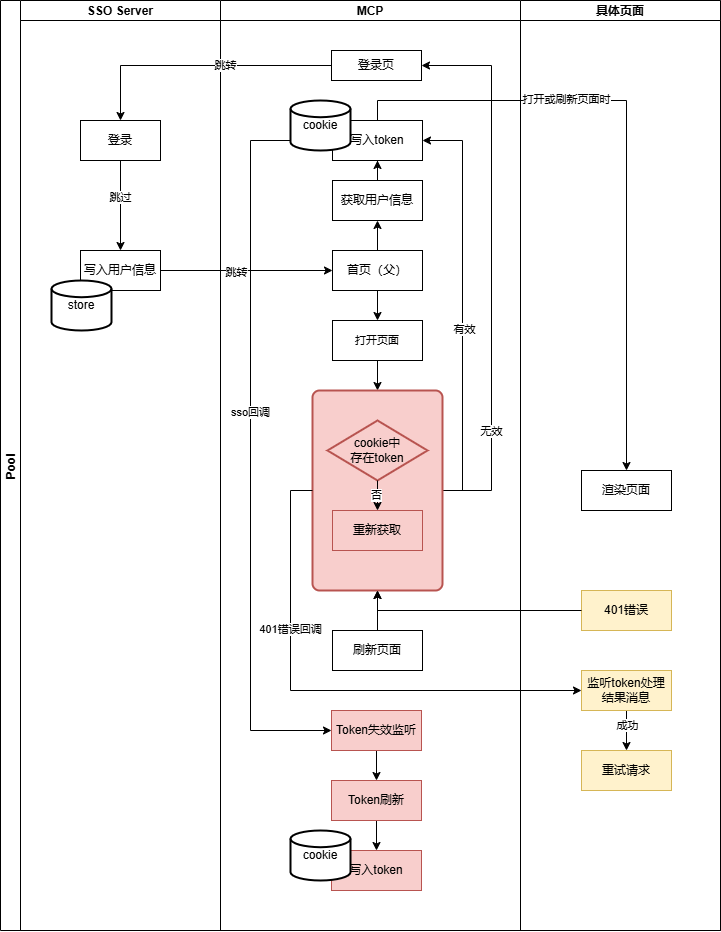

The diagram above was exported from draw.io. Its source (the exported page's mxGraphModel, read from the mxfile embedded in the PNG):
<mxGraphModel dx="1188" dy="623" grid="1" gridSize="10" guides="1" tooltips="1" connect="1" arrows="1" fold="1" page="1" pageScale="1" pageWidth="827" pageHeight="1169" math="0" shadow="0">
  <root>
    <mxCell id="0" />
    <mxCell id="1" parent="0" />
    <mxCell id="QluS-aAjsIgC2w83DEUZ-6" value="Pool" style="swimlane;childLayout=stackLayout;resizeParent=1;resizeParentMax=0;startSize=20;horizontal=0;horizontalStack=1;" parent="1" vertex="1">
      <mxGeometry x="80" y="20" width="720" height="930" as="geometry" />
    </mxCell>
    <mxCell id="QluS-aAjsIgC2w83DEUZ-7" value="SSO Server" style="swimlane;startSize=20;" parent="QluS-aAjsIgC2w83DEUZ-6" vertex="1">
      <mxGeometry x="20" width="200" height="930" as="geometry" />
    </mxCell>
    <mxCell id="nYzu0JgBFqqFMGA5fvKE-6" style="edgeStyle=orthogonalEdgeStyle;rounded=0;orthogonalLoop=1;jettySize=auto;html=1;entryX=0.5;entryY=0;entryDx=0;entryDy=0;" edge="1" parent="QluS-aAjsIgC2w83DEUZ-7" source="QluS-aAjsIgC2w83DEUZ-13" target="nYzu0JgBFqqFMGA5fvKE-5">
      <mxGeometry relative="1" as="geometry" />
    </mxCell>
    <mxCell id="nYzu0JgBFqqFMGA5fvKE-7" value="跳过" style="edgeLabel;html=1;align=center;verticalAlign=middle;resizable=0;points=[];" vertex="1" connectable="0" parent="nYzu0JgBFqqFMGA5fvKE-6">
      <mxGeometry x="-0.1778" relative="1" as="geometry">
        <mxPoint as="offset" />
      </mxGeometry>
    </mxCell>
    <mxCell id="QluS-aAjsIgC2w83DEUZ-13" value="登录" style="rounded=0;whiteSpace=wrap;html=1;" parent="QluS-aAjsIgC2w83DEUZ-7" vertex="1">
      <mxGeometry x="60" y="120" width="80" height="40" as="geometry" />
    </mxCell>
    <mxCell id="nYzu0JgBFqqFMGA5fvKE-5" value="写入用户信息" style="rounded=0;whiteSpace=wrap;html=1;" vertex="1" parent="QluS-aAjsIgC2w83DEUZ-7">
      <mxGeometry x="60" y="250" width="80" height="40" as="geometry" />
    </mxCell>
    <mxCell id="QluS-aAjsIgC2w83DEUZ-19" value="store" style="strokeWidth=2;html=1;shape=mxgraph.flowchart.database;whiteSpace=wrap;" parent="QluS-aAjsIgC2w83DEUZ-7" vertex="1">
      <mxGeometry x="31" y="280" width="60" height="50" as="geometry" />
    </mxCell>
    <mxCell id="QluS-aAjsIgC2w83DEUZ-8" value="MCP" style="swimlane;startSize=20;" parent="QluS-aAjsIgC2w83DEUZ-6" vertex="1">
      <mxGeometry x="220" width="300" height="930" as="geometry" />
    </mxCell>
    <mxCell id="QluS-aAjsIgC2w83DEUZ-10" value="登录页" style="rounded=0;whiteSpace=wrap;html=1;" parent="QluS-aAjsIgC2w83DEUZ-8" vertex="1">
      <mxGeometry x="111" y="50" width="90" height="30" as="geometry" />
    </mxCell>
    <mxCell id="QluS-aAjsIgC2w83DEUZ-25" style="edgeStyle=orthogonalEdgeStyle;rounded=0;orthogonalLoop=1;jettySize=auto;html=1;entryX=0.5;entryY=0;entryDx=0;entryDy=0;" parent="QluS-aAjsIgC2w83DEUZ-8" source="QluS-aAjsIgC2w83DEUZ-12" target="QluS-aAjsIgC2w83DEUZ-24" edge="1">
      <mxGeometry relative="1" as="geometry" />
    </mxCell>
    <mxCell id="QluS-aAjsIgC2w83DEUZ-31" style="edgeStyle=orthogonalEdgeStyle;rounded=0;orthogonalLoop=1;jettySize=auto;html=1;entryX=0.5;entryY=1;entryDx=0;entryDy=0;" parent="QluS-aAjsIgC2w83DEUZ-8" source="QluS-aAjsIgC2w83DEUZ-12" target="nYzu0JgBFqqFMGA5fvKE-3" edge="1">
      <mxGeometry relative="1" as="geometry" />
    </mxCell>
    <mxCell id="QluS-aAjsIgC2w83DEUZ-12" value="首页（父）" style="rounded=0;whiteSpace=wrap;html=1;" parent="QluS-aAjsIgC2w83DEUZ-8" vertex="1">
      <mxGeometry x="112" y="250" width="90" height="40" as="geometry" />
    </mxCell>
    <mxCell id="KIUjc3lk86y1q8A7Fn4e-16" style="edgeStyle=orthogonalEdgeStyle;rounded=0;orthogonalLoop=1;jettySize=auto;html=1;entryX=0.5;entryY=0;entryDx=0;entryDy=0;" parent="QluS-aAjsIgC2w83DEUZ-8" source="QluS-aAjsIgC2w83DEUZ-24" target="KIUjc3lk86y1q8A7Fn4e-4" edge="1">
      <mxGeometry relative="1" as="geometry" />
    </mxCell>
    <mxCell id="QluS-aAjsIgC2w83DEUZ-24" value="&lt;span style=&quot;font-size: 11px; text-wrap-mode: nowrap; background-color: rgb(255, 255, 255);&quot;&gt;打开页面&lt;/span&gt;" style="rounded=0;whiteSpace=wrap;html=1;" parent="QluS-aAjsIgC2w83DEUZ-8" vertex="1">
      <mxGeometry x="112" y="320" width="90" height="40" as="geometry" />
    </mxCell>
    <mxCell id="nYzu0JgBFqqFMGA5fvKE-11" style="edgeStyle=orthogonalEdgeStyle;rounded=0;orthogonalLoop=1;jettySize=auto;html=1;entryX=0;entryY=0.5;entryDx=0;entryDy=0;exitX=0;exitY=0.5;exitDx=0;exitDy=0;" edge="1" parent="QluS-aAjsIgC2w83DEUZ-8" source="QluS-aAjsIgC2w83DEUZ-30" target="KIUjc3lk86y1q8A7Fn4e-2">
      <mxGeometry relative="1" as="geometry">
        <Array as="points">
          <mxPoint x="30" y="140" />
          <mxPoint x="30" y="730" />
        </Array>
      </mxGeometry>
    </mxCell>
    <mxCell id="nYzu0JgBFqqFMGA5fvKE-13" value="sso回调" style="edgeLabel;html=1;align=center;verticalAlign=middle;resizable=0;points=[];" vertex="1" connectable="0" parent="nYzu0JgBFqqFMGA5fvKE-11">
      <mxGeometry x="-0.062" relative="1" as="geometry">
        <mxPoint as="offset" />
      </mxGeometry>
    </mxCell>
    <mxCell id="QluS-aAjsIgC2w83DEUZ-30" value="写入token" style="rounded=0;whiteSpace=wrap;html=1;" parent="QluS-aAjsIgC2w83DEUZ-8" vertex="1">
      <mxGeometry x="112" y="120" width="90" height="40" as="geometry" />
    </mxCell>
    <mxCell id="QluS-aAjsIgC2w83DEUZ-38" value="cookie" style="strokeWidth=2;html=1;shape=mxgraph.flowchart.database;whiteSpace=wrap;" parent="QluS-aAjsIgC2w83DEUZ-8" vertex="1">
      <mxGeometry x="70" y="100" width="60" height="50" as="geometry" />
    </mxCell>
    <mxCell id="KIUjc3lk86y1q8A7Fn4e-5" style="edgeStyle=orthogonalEdgeStyle;rounded=0;orthogonalLoop=1;jettySize=auto;html=1;entryX=1;entryY=0.5;entryDx=0;entryDy=0;exitX=1;exitY=0.5;exitDx=0;exitDy=0;" parent="QluS-aAjsIgC2w83DEUZ-8" source="KIUjc3lk86y1q8A7Fn4e-4" target="QluS-aAjsIgC2w83DEUZ-10" edge="1">
      <mxGeometry relative="1" as="geometry">
        <Array as="points">
          <mxPoint x="271" y="490" />
          <mxPoint x="271" y="65" />
        </Array>
      </mxGeometry>
    </mxCell>
    <mxCell id="KIUjc3lk86y1q8A7Fn4e-6" value="无效" style="edgeLabel;html=1;align=center;verticalAlign=middle;resizable=0;points=[];" parent="KIUjc3lk86y1q8A7Fn4e-5" vertex="1" connectable="0">
      <mxGeometry x="-0.601" relative="1" as="geometry">
        <mxPoint as="offset" />
      </mxGeometry>
    </mxCell>
    <mxCell id="KIUjc3lk86y1q8A7Fn4e-18" style="edgeStyle=orthogonalEdgeStyle;rounded=0;orthogonalLoop=1;jettySize=auto;html=1;entryX=1;entryY=0.5;entryDx=0;entryDy=0;exitX=1;exitY=0.5;exitDx=0;exitDy=0;" parent="QluS-aAjsIgC2w83DEUZ-8" source="KIUjc3lk86y1q8A7Fn4e-4" target="QluS-aAjsIgC2w83DEUZ-30" edge="1">
      <mxGeometry relative="1" as="geometry" />
    </mxCell>
    <mxCell id="KIUjc3lk86y1q8A7Fn4e-19" value="有效" style="edgeLabel;html=1;align=center;verticalAlign=middle;resizable=0;points=[];" parent="KIUjc3lk86y1q8A7Fn4e-18" vertex="1" connectable="0">
      <mxGeometry x="-0.1122" y="-2" relative="1" as="geometry">
        <mxPoint as="offset" />
      </mxGeometry>
    </mxCell>
    <mxCell id="KIUjc3lk86y1q8A7Fn4e-4" value="" style="rounded=1;whiteSpace=wrap;html=1;absoluteArcSize=1;arcSize=14;strokeWidth=2;align=left;fillColor=#f8cecc;strokeColor=#b85450;" parent="QluS-aAjsIgC2w83DEUZ-8" vertex="1">
      <mxGeometry x="92" y="390" width="130" height="200" as="geometry" />
    </mxCell>
    <mxCell id="QluS-aAjsIgC2w83DEUZ-32" value="cookie中&lt;br&gt;存在token" style="strokeWidth=2;html=1;shape=mxgraph.flowchart.decision;whiteSpace=wrap;fillColor=#f8cecc;strokeColor=#b85450;" parent="QluS-aAjsIgC2w83DEUZ-8" vertex="1">
      <mxGeometry x="107" y="420" width="100" height="60" as="geometry" />
    </mxCell>
    <mxCell id="QluS-aAjsIgC2w83DEUZ-47" style="edgeStyle=orthogonalEdgeStyle;rounded=0;orthogonalLoop=1;jettySize=auto;html=1;" parent="QluS-aAjsIgC2w83DEUZ-8" source="QluS-aAjsIgC2w83DEUZ-32" target="KIUjc3lk86y1q8A7Fn4e-8" edge="1">
      <mxGeometry relative="1" as="geometry">
        <mxPoint x="193" y="485" as="targetPoint" />
      </mxGeometry>
    </mxCell>
    <mxCell id="KIUjc3lk86y1q8A7Fn4e-9" value="否" style="edgeLabel;html=1;align=center;verticalAlign=middle;resizable=0;points=[];" parent="QluS-aAjsIgC2w83DEUZ-47" vertex="1" connectable="0">
      <mxGeometry x="-0.4" y="-1" relative="1" as="geometry">
        <mxPoint as="offset" />
      </mxGeometry>
    </mxCell>
    <mxCell id="KIUjc3lk86y1q8A7Fn4e-8" value="重新获取" style="rounded=0;whiteSpace=wrap;html=1;fillColor=#f8cecc;strokeColor=#b85450;" parent="QluS-aAjsIgC2w83DEUZ-8" vertex="1">
      <mxGeometry x="112" y="510" width="90" height="40" as="geometry" />
    </mxCell>
    <mxCell id="nYzu0JgBFqqFMGA5fvKE-18" style="edgeStyle=orthogonalEdgeStyle;rounded=0;orthogonalLoop=1;jettySize=auto;html=1;entryX=0.5;entryY=0;entryDx=0;entryDy=0;" edge="1" parent="QluS-aAjsIgC2w83DEUZ-8" source="KIUjc3lk86y1q8A7Fn4e-2" target="nYzu0JgBFqqFMGA5fvKE-17">
      <mxGeometry relative="1" as="geometry" />
    </mxCell>
    <mxCell id="KIUjc3lk86y1q8A7Fn4e-2" value="Token失效监听" style="rounded=0;whiteSpace=wrap;html=1;fillColor=#f8cecc;strokeColor=#b85450;" parent="QluS-aAjsIgC2w83DEUZ-8" vertex="1">
      <mxGeometry x="111" y="710" width="90" height="40" as="geometry" />
    </mxCell>
    <mxCell id="nYzu0JgBFqqFMGA5fvKE-4" style="edgeStyle=orthogonalEdgeStyle;rounded=0;orthogonalLoop=1;jettySize=auto;html=1;entryX=0.5;entryY=1;entryDx=0;entryDy=0;" edge="1" parent="QluS-aAjsIgC2w83DEUZ-8" source="nYzu0JgBFqqFMGA5fvKE-3" target="QluS-aAjsIgC2w83DEUZ-30">
      <mxGeometry relative="1" as="geometry" />
    </mxCell>
    <mxCell id="nYzu0JgBFqqFMGA5fvKE-3" value="获取用户信息" style="rounded=0;whiteSpace=wrap;html=1;" vertex="1" parent="QluS-aAjsIgC2w83DEUZ-8">
      <mxGeometry x="112" y="180" width="90" height="40" as="geometry" />
    </mxCell>
    <mxCell id="nYzu0JgBFqqFMGA5fvKE-10" style="edgeStyle=orthogonalEdgeStyle;rounded=0;orthogonalLoop=1;jettySize=auto;html=1;entryX=0.5;entryY=1;entryDx=0;entryDy=0;" edge="1" parent="QluS-aAjsIgC2w83DEUZ-8" source="nYzu0JgBFqqFMGA5fvKE-8" target="KIUjc3lk86y1q8A7Fn4e-4">
      <mxGeometry relative="1" as="geometry" />
    </mxCell>
    <mxCell id="nYzu0JgBFqqFMGA5fvKE-8" value="刷新页面" style="rounded=0;whiteSpace=wrap;html=1;" vertex="1" parent="QluS-aAjsIgC2w83DEUZ-8">
      <mxGeometry x="112" y="630" width="90" height="40" as="geometry" />
    </mxCell>
    <mxCell id="nYzu0JgBFqqFMGA5fvKE-21" style="edgeStyle=orthogonalEdgeStyle;rounded=0;orthogonalLoop=1;jettySize=auto;html=1;" edge="1" parent="QluS-aAjsIgC2w83DEUZ-8" source="nYzu0JgBFqqFMGA5fvKE-17" target="nYzu0JgBFqqFMGA5fvKE-19">
      <mxGeometry relative="1" as="geometry" />
    </mxCell>
    <mxCell id="nYzu0JgBFqqFMGA5fvKE-17" value="Token刷新" style="rounded=0;whiteSpace=wrap;html=1;fillColor=#f8cecc;strokeColor=#b85450;" vertex="1" parent="QluS-aAjsIgC2w83DEUZ-8">
      <mxGeometry x="111" y="780" width="90" height="40" as="geometry" />
    </mxCell>
    <mxCell id="nYzu0JgBFqqFMGA5fvKE-19" value="写入token" style="rounded=0;whiteSpace=wrap;html=1;fillColor=#f8cecc;strokeColor=#b85450;" vertex="1" parent="QluS-aAjsIgC2w83DEUZ-8">
      <mxGeometry x="111" y="850" width="90" height="40" as="geometry" />
    </mxCell>
    <mxCell id="nYzu0JgBFqqFMGA5fvKE-20" value="cookie" style="strokeWidth=2;html=1;shape=mxgraph.flowchart.database;whiteSpace=wrap;" vertex="1" parent="QluS-aAjsIgC2w83DEUZ-8">
      <mxGeometry x="70" y="830" width="60" height="50" as="geometry" />
    </mxCell>
    <mxCell id="QluS-aAjsIgC2w83DEUZ-9" value="具体页面" style="swimlane;startSize=20;" parent="QluS-aAjsIgC2w83DEUZ-6" vertex="1">
      <mxGeometry x="520" width="200" height="930" as="geometry" />
    </mxCell>
    <mxCell id="QluS-aAjsIgC2w83DEUZ-61" value="渲染页面" style="rounded=0;whiteSpace=wrap;html=1;" parent="QluS-aAjsIgC2w83DEUZ-9" vertex="1">
      <mxGeometry x="61" y="470" width="90" height="40" as="geometry" />
    </mxCell>
    <mxCell id="KIUjc3lk86y1q8A7Fn4e-24" value="401错误" style="rounded=0;whiteSpace=wrap;html=1;fillColor=#fff2cc;strokeColor=#d6b656;" parent="QluS-aAjsIgC2w83DEUZ-9" vertex="1">
      <mxGeometry x="61" y="590" width="90" height="40" as="geometry" />
    </mxCell>
    <mxCell id="KIUjc3lk86y1q8A7Fn4e-28" style="edgeStyle=orthogonalEdgeStyle;rounded=0;orthogonalLoop=1;jettySize=auto;html=1;entryX=0.5;entryY=0;entryDx=0;entryDy=0;exitX=0.5;exitY=1;exitDx=0;exitDy=0;" parent="QluS-aAjsIgC2w83DEUZ-9" source="KIUjc3lk86y1q8A7Fn4e-26" target="KIUjc3lk86y1q8A7Fn4e-29" edge="1">
      <mxGeometry relative="1" as="geometry">
        <mxPoint x="171" y="750" as="targetPoint" />
      </mxGeometry>
    </mxCell>
    <mxCell id="KIUjc3lk86y1q8A7Fn4e-31" value="成功" style="edgeLabel;html=1;align=center;verticalAlign=middle;resizable=0;points=[];" parent="KIUjc3lk86y1q8A7Fn4e-28" vertex="1" connectable="0">
      <mxGeometry x="-0.3" y="1" relative="1" as="geometry">
        <mxPoint as="offset" />
      </mxGeometry>
    </mxCell>
    <mxCell id="KIUjc3lk86y1q8A7Fn4e-26" value="监听token处理结果消息" style="rounded=0;whiteSpace=wrap;html=1;fillColor=#fff2cc;strokeColor=#d6b656;" parent="QluS-aAjsIgC2w83DEUZ-9" vertex="1">
      <mxGeometry x="61" y="670" width="90" height="40" as="geometry" />
    </mxCell>
    <mxCell id="KIUjc3lk86y1q8A7Fn4e-29" value="重试请求" style="rounded=0;whiteSpace=wrap;html=1;fillColor=#fff2cc;strokeColor=#d6b656;" parent="QluS-aAjsIgC2w83DEUZ-9" vertex="1">
      <mxGeometry x="61" y="750" width="90" height="40" as="geometry" />
    </mxCell>
    <mxCell id="QluS-aAjsIgC2w83DEUZ-15" style="edgeStyle=orthogonalEdgeStyle;rounded=0;orthogonalLoop=1;jettySize=auto;html=1;entryX=0.5;entryY=0;entryDx=0;entryDy=0;" parent="QluS-aAjsIgC2w83DEUZ-6" source="QluS-aAjsIgC2w83DEUZ-10" target="QluS-aAjsIgC2w83DEUZ-13" edge="1">
      <mxGeometry relative="1" as="geometry" />
    </mxCell>
    <mxCell id="QluS-aAjsIgC2w83DEUZ-16" value="跳转" style="edgeLabel;html=1;align=center;verticalAlign=middle;resizable=0;points=[];" parent="QluS-aAjsIgC2w83DEUZ-15" vertex="1" connectable="0">
      <mxGeometry x="-0.2" relative="1" as="geometry">
        <mxPoint as="offset" />
      </mxGeometry>
    </mxCell>
    <mxCell id="QluS-aAjsIgC2w83DEUZ-17" style="edgeStyle=orthogonalEdgeStyle;rounded=0;orthogonalLoop=1;jettySize=auto;html=1;entryX=0;entryY=0.5;entryDx=0;entryDy=0;exitX=1;exitY=0.5;exitDx=0;exitDy=0;" parent="QluS-aAjsIgC2w83DEUZ-6" source="nYzu0JgBFqqFMGA5fvKE-5" target="QluS-aAjsIgC2w83DEUZ-12" edge="1">
      <mxGeometry relative="1" as="geometry" />
    </mxCell>
    <mxCell id="QluS-aAjsIgC2w83DEUZ-18" value="跳转" style="edgeLabel;html=1;align=center;verticalAlign=middle;resizable=0;points=[];" parent="QluS-aAjsIgC2w83DEUZ-17" vertex="1" connectable="0">
      <mxGeometry x="-0.12" y="-2" relative="1" as="geometry">
        <mxPoint as="offset" />
      </mxGeometry>
    </mxCell>
    <mxCell id="KIUjc3lk86y1q8A7Fn4e-25" style="edgeStyle=orthogonalEdgeStyle;rounded=0;orthogonalLoop=1;jettySize=auto;html=1;entryX=0.5;entryY=1;entryDx=0;entryDy=0;" parent="QluS-aAjsIgC2w83DEUZ-6" source="KIUjc3lk86y1q8A7Fn4e-24" target="KIUjc3lk86y1q8A7Fn4e-4" edge="1">
      <mxGeometry relative="1" as="geometry" />
    </mxCell>
    <mxCell id="KIUjc3lk86y1q8A7Fn4e-27" style="edgeStyle=orthogonalEdgeStyle;rounded=0;orthogonalLoop=1;jettySize=auto;html=1;entryX=0;entryY=0.5;entryDx=0;entryDy=0;exitX=0;exitY=0.5;exitDx=0;exitDy=0;" parent="QluS-aAjsIgC2w83DEUZ-6" source="KIUjc3lk86y1q8A7Fn4e-4" target="KIUjc3lk86y1q8A7Fn4e-26" edge="1">
      <mxGeometry relative="1" as="geometry">
        <Array as="points">
          <mxPoint x="290" y="490" />
          <mxPoint x="290" y="690" />
        </Array>
      </mxGeometry>
    </mxCell>
    <mxCell id="nYzu0JgBFqqFMGA5fvKE-12" value="401错误回调" style="edgeLabel;html=1;align=center;verticalAlign=middle;resizable=0;points=[];" vertex="1" connectable="0" parent="KIUjc3lk86y1q8A7Fn4e-27">
      <mxGeometry x="-0.3721" relative="1" as="geometry">
        <mxPoint as="offset" />
      </mxGeometry>
    </mxCell>
    <mxCell id="nYzu0JgBFqqFMGA5fvKE-1" style="edgeStyle=orthogonalEdgeStyle;rounded=0;orthogonalLoop=1;jettySize=auto;html=1;entryX=0.5;entryY=0;entryDx=0;entryDy=0;exitX=0.5;exitY=0;exitDx=0;exitDy=0;" edge="1" parent="QluS-aAjsIgC2w83DEUZ-6" source="QluS-aAjsIgC2w83DEUZ-30" target="QluS-aAjsIgC2w83DEUZ-61">
      <mxGeometry relative="1" as="geometry" />
    </mxCell>
    <mxCell id="nYzu0JgBFqqFMGA5fvKE-2" value="打开或刷新页面时" style="edgeLabel;html=1;align=center;verticalAlign=middle;resizable=0;points=[];" vertex="1" connectable="0" parent="nYzu0JgBFqqFMGA5fvKE-1">
      <mxGeometry x="-0.3474" relative="1" as="geometry">
        <mxPoint y="-1" as="offset" />
      </mxGeometry>
    </mxCell>
  </root>
</mxGraphModel>